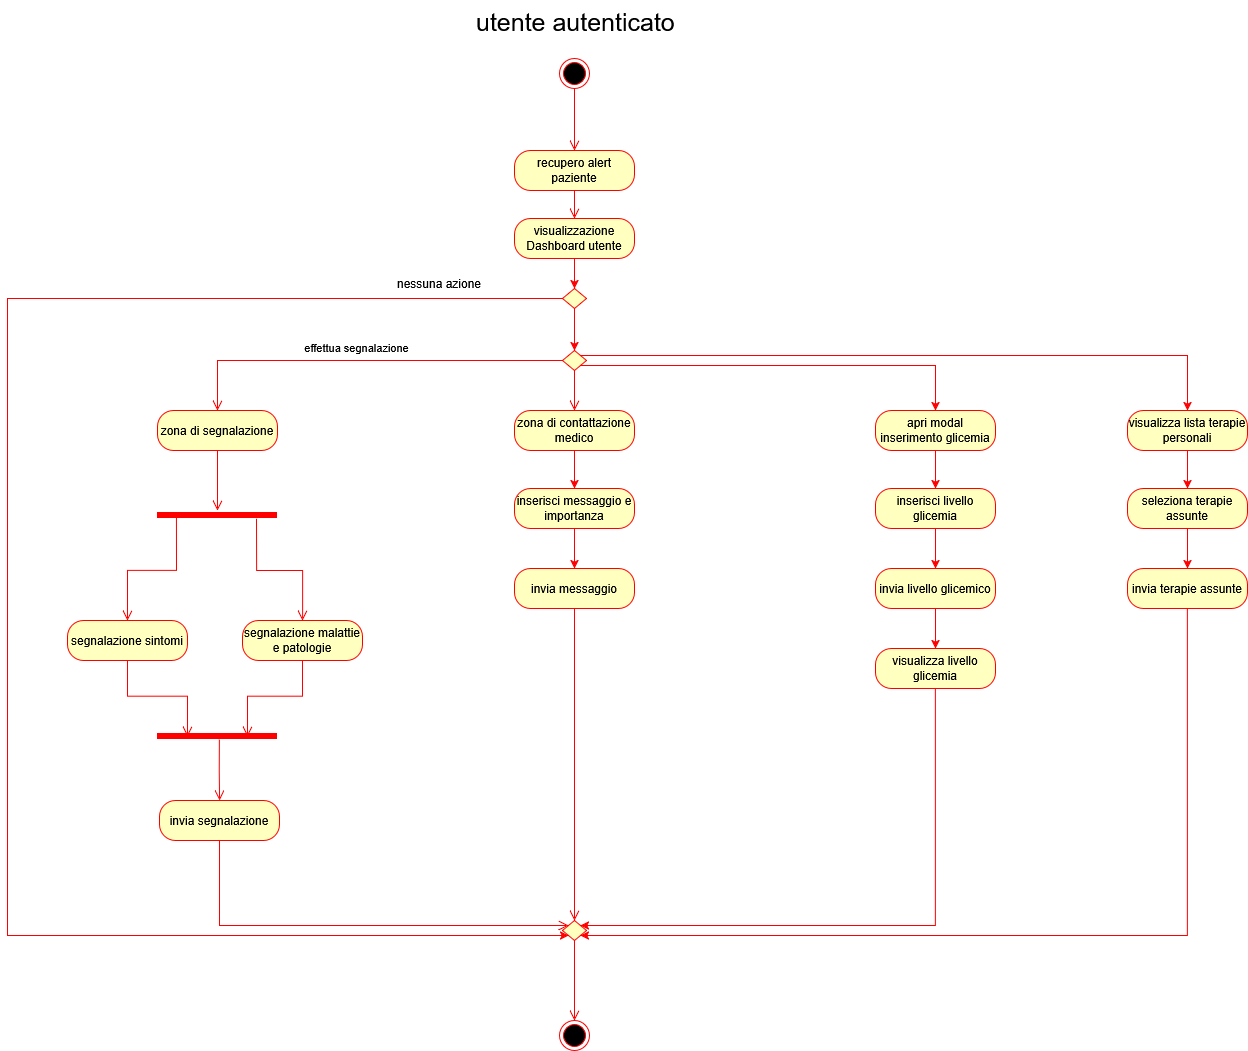

The diagram above was exported from draw.io. Its source (the exported page's mxGraphModel, read from the mxfile embedded in the PNG):
<mxGraphModel dx="4300" dy="4215" grid="1" gridSize="10" guides="1" tooltips="1" connect="1" arrows="1" fold="1" page="1" pageScale="1" pageWidth="827" pageHeight="1169" math="0" shadow="0">
  <root>
    <mxCell id="0" />
    <mxCell id="1" parent="0" />
    <mxCell id="2" parent="1" style="ellipse;html=1;shape=endState;fillColor=#000000;strokeColor=#ff0000;" value="" vertex="1">
      <mxGeometry height="30" width="30" x="522" y="5100" as="geometry" />
    </mxCell>
    <mxCell id="3" parent="1" style="text;whiteSpace=wrap;html=1;" value="&lt;font style=&quot;font-size: 25px;&quot;&gt;utente autenticato&lt;/font&gt;" vertex="1">
      <mxGeometry height="50" width="230" x="437" y="5042" as="geometry" />
    </mxCell>
    <mxCell id="4" parent="1" style="rounded=1;whiteSpace=wrap;html=1;arcSize=40;fontColor=#000000;fillColor=#ffffc0;strokeColor=#ff0000;" value="recupero alert paziente" vertex="1">
      <mxGeometry height="40" width="120" x="477" y="5192" as="geometry" />
    </mxCell>
    <mxCell id="5" edge="1" parent="1" source="2" style="edgeStyle=orthogonalEdgeStyle;html=1;verticalAlign=bottom;endArrow=open;endSize=8;strokeColor=#ff0000;rounded=0;exitX=0.5;exitY=1;exitDx=0;exitDy=0;entryX=0.5;entryY=0;entryDx=0;entryDy=0;" target="4" value="">
      <mxGeometry relative="1" as="geometry">
        <mxPoint x="590" y="5182" as="sourcePoint" />
        <mxPoint x="590" y="5242" as="targetPoint" />
      </mxGeometry>
    </mxCell>
    <mxCell id="6" edge="1" parent="1" source="7" style="edgeStyle=orthogonalEdgeStyle;rounded=0;orthogonalLoop=1;jettySize=auto;html=1;exitX=0.5;exitY=1;exitDx=0;exitDy=0;entryX=0.5;entryY=0;entryDx=0;entryDy=0;strokeColor=#FF0000;" target="54">
      <mxGeometry relative="1" as="geometry" />
    </mxCell>
    <mxCell id="7" parent="1" style="rounded=1;whiteSpace=wrap;html=1;arcSize=40;fontColor=#000000;fillColor=#ffffc0;strokeColor=#ff0000;" value="visualizzazione Dashboard utente" vertex="1">
      <mxGeometry height="40" width="120" x="477" y="5260" as="geometry" />
    </mxCell>
    <mxCell id="8" edge="1" parent="1" style="edgeStyle=orthogonalEdgeStyle;html=1;verticalAlign=bottom;endArrow=open;endSize=8;strokeColor=#ff0000;rounded=0;" value="">
      <mxGeometry relative="1" as="geometry">
        <mxPoint x="537.5" y="5382.036937541974" as="sourcePoint" />
        <mxPoint x="537" y="5382" as="targetPoint" />
      </mxGeometry>
    </mxCell>
    <mxCell id="9" edge="1" parent="1" source="4" style="edgeStyle=orthogonalEdgeStyle;html=1;verticalAlign=bottom;endArrow=open;endSize=8;strokeColor=#ff0000;rounded=0;exitX=0.5;exitY=1;exitDx=0;exitDy=0;entryX=0.5;entryY=0;entryDx=0;entryDy=0;" target="7" value="">
      <mxGeometry relative="1" as="geometry">
        <mxPoint x="590" y="5362" as="sourcePoint" />
        <mxPoint x="590" y="5422" as="targetPoint" />
      </mxGeometry>
    </mxCell>
    <mxCell id="10" edge="1" parent="1" source="12" style="edgeStyle=orthogonalEdgeStyle;rounded=0;orthogonalLoop=1;jettySize=auto;html=1;exitX=1;exitY=1;exitDx=0;exitDy=0;entryX=0.5;entryY=0;entryDx=0;entryDy=0;strokeColor=#FF0000;" target="39">
      <mxGeometry relative="1" as="geometry" />
    </mxCell>
    <mxCell id="11" edge="1" parent="1" source="12" style="edgeStyle=orthogonalEdgeStyle;rounded=0;orthogonalLoop=1;jettySize=auto;html=1;exitX=1;exitY=0;exitDx=0;exitDy=0;strokeColor=#FF0000;" target="47">
      <mxGeometry relative="1" as="geometry" />
    </mxCell>
    <mxCell id="12" parent="1" style="rhombus;whiteSpace=wrap;html=1;fontColor=#000000;fillColor=#ffffc0;strokeColor=#ff0000;" value="" vertex="1">
      <mxGeometry height="20" width="24" x="525" y="5392" as="geometry" />
    </mxCell>
    <mxCell id="13" edge="1" parent="1" source="12" style="edgeStyle=orthogonalEdgeStyle;html=1;verticalAlign=bottom;endArrow=open;endSize=8;strokeColor=#ff0000;rounded=0;exitX=0;exitY=0.5;exitDx=0;exitDy=0;entryX=0.5;entryY=0;entryDx=0;entryDy=0;" target="15" value="">
      <mxGeometry relative="1" as="geometry">
        <mxPoint x="360" y="5422" as="sourcePoint" />
        <mxPoint x="194" y="5402" as="targetPoint" />
      </mxGeometry>
    </mxCell>
    <mxCell id="14" connectable="0" parent="13" style="edgeLabel;html=1;align=center;verticalAlign=middle;resizable=0;points=[];" value="effettua segnalazione" vertex="1">
      <mxGeometry relative="1" x="0.0696" y="2" as="geometry">
        <mxPoint x="2" y="-17" as="offset" />
      </mxGeometry>
    </mxCell>
    <mxCell id="15" parent="1" style="rounded=1;whiteSpace=wrap;html=1;arcSize=40;fontColor=#000000;fillColor=#ffffc0;strokeColor=#ff0000;" value="zona di segnalazione" vertex="1">
      <mxGeometry height="40" width="120" x="120" y="5452" as="geometry" />
    </mxCell>
    <mxCell id="16" edge="1" parent="1" source="15" style="edgeStyle=orthogonalEdgeStyle;html=1;verticalAlign=bottom;endArrow=open;endSize=8;strokeColor=#ff0000;rounded=0;" value="">
      <mxGeometry relative="1" as="geometry">
        <mxPoint x="180" y="5552" as="targetPoint" />
      </mxGeometry>
    </mxCell>
    <mxCell id="17" parent="1" style="shape=line;html=1;strokeWidth=6;strokeColor=#ff0000;" value="" vertex="1">
      <mxGeometry height="10" width="120" x="120" y="5552" as="geometry" />
    </mxCell>
    <mxCell id="18" edge="1" parent="1" source="17" style="edgeStyle=orthogonalEdgeStyle;html=1;verticalAlign=bottom;endArrow=open;endSize=8;strokeColor=#ff0000;rounded=0;exitX=0.158;exitY=0.685;exitDx=0;exitDy=0;exitPerimeter=0;entryX=0.5;entryY=0;entryDx=0;entryDy=0;" target="19" value="">
      <mxGeometry relative="1" as="geometry">
        <mxPoint x="139" y="5642" as="targetPoint" />
      </mxGeometry>
    </mxCell>
    <mxCell id="19" parent="1" style="rounded=1;whiteSpace=wrap;html=1;arcSize=40;fontColor=#000000;fillColor=#ffffc0;strokeColor=#ff0000;" value="segnalazione sintomi" vertex="1">
      <mxGeometry height="40" width="120" x="30" y="5662" as="geometry" />
    </mxCell>
    <mxCell id="20" edge="1" parent="1" source="19" style="edgeStyle=orthogonalEdgeStyle;html=1;verticalAlign=bottom;endArrow=open;endSize=8;strokeColor=#ff0000;rounded=0;entryX=0.25;entryY=0.5;entryDx=0;entryDy=0;entryPerimeter=0;" target="24" value="">
      <mxGeometry relative="1" as="geometry">
        <mxPoint x="90" y="5762" as="targetPoint" />
      </mxGeometry>
    </mxCell>
    <mxCell id="21" parent="1" style="rounded=1;whiteSpace=wrap;html=1;arcSize=40;fontColor=#000000;fillColor=#ffffc0;strokeColor=#ff0000;" value="segnalazione malattie e patologie" vertex="1">
      <mxGeometry height="40" width="120" x="205" y="5662" as="geometry" />
    </mxCell>
    <mxCell id="22" edge="1" parent="1" source="21" style="edgeStyle=orthogonalEdgeStyle;html=1;verticalAlign=bottom;endArrow=open;endSize=8;strokeColor=#ff0000;rounded=0;entryX=0.75;entryY=0.5;entryDx=0;entryDy=0;entryPerimeter=0;" target="24" value="">
      <mxGeometry relative="1" as="geometry">
        <mxPoint x="265" y="5762" as="targetPoint" />
      </mxGeometry>
    </mxCell>
    <mxCell id="23" edge="1" parent="1" source="17" style="edgeStyle=orthogonalEdgeStyle;html=1;verticalAlign=bottom;endArrow=open;endSize=8;strokeColor=#ff0000;rounded=0;exitX=0.824;exitY=0.825;exitDx=0;exitDy=0;exitPerimeter=0;entryX=0.5;entryY=0;entryDx=0;entryDy=0;" target="21" value="">
      <mxGeometry relative="1" as="geometry">
        <mxPoint x="130" y="5602" as="sourcePoint" />
        <mxPoint x="130" y="5662" as="targetPoint" />
      </mxGeometry>
    </mxCell>
    <mxCell id="24" parent="1" style="shape=line;html=1;strokeWidth=6;strokeColor=#ff0000;" value="" vertex="1">
      <mxGeometry height="10" width="120" x="120" y="5773" as="geometry" />
    </mxCell>
    <mxCell id="25" parent="1" style="rounded=1;whiteSpace=wrap;html=1;arcSize=40;fontColor=#000000;fillColor=#ffffc0;strokeColor=#ff0000;" value="invia segnalazione" vertex="1">
      <mxGeometry height="40" width="120" x="122" y="5842" as="geometry" />
    </mxCell>
    <mxCell id="26" edge="1" parent="1" source="24" style="edgeStyle=orthogonalEdgeStyle;html=1;verticalAlign=bottom;endArrow=open;endSize=8;strokeColor=#ff0000;rounded=0;exitX=0.515;exitY=0.807;exitDx=0;exitDy=0;exitPerimeter=0;entryX=0.5;entryY=0;entryDx=0;entryDy=0;" target="25" value="">
      <mxGeometry relative="1" as="geometry">
        <mxPoint x="180" y="5922" as="sourcePoint" />
        <mxPoint x="183" y="5982" as="targetPoint" />
      </mxGeometry>
    </mxCell>
    <mxCell id="27" edge="1" parent="1" source="25" style="edgeStyle=orthogonalEdgeStyle;html=1;verticalAlign=bottom;endArrow=open;endSize=8;strokeColor=#ff0000;rounded=0;exitX=0.5;exitY=1;exitDx=0;exitDy=0;entryX=0;entryY=0;entryDx=0;entryDy=0;" target="29" value="">
      <mxGeometry relative="1" as="geometry">
        <Array as="points">
          <mxPoint x="182" y="5967" />
        </Array>
        <mxPoint x="190" y="5912" as="sourcePoint" />
        <mxPoint x="182" y="5972" as="targetPoint" />
      </mxGeometry>
    </mxCell>
    <mxCell id="28" edge="1" parent="1" source="12" style="edgeStyle=orthogonalEdgeStyle;html=1;verticalAlign=bottom;endArrow=open;endSize=8;strokeColor=#ff0000;rounded=0;exitX=0.5;exitY=1;exitDx=0;exitDy=0;entryX=0.5;entryY=0;entryDx=0;entryDy=0;" target="31" value="">
      <mxGeometry relative="1" as="geometry">
        <mxPoint x="590" y="5502" as="sourcePoint" />
        <mxPoint x="537.0000000000005" y="5512" as="targetPoint" />
      </mxGeometry>
    </mxCell>
    <mxCell id="29" parent="1" style="rhombus;whiteSpace=wrap;html=1;fontColor=#000000;fillColor=#ffffc0;strokeColor=#ff0000;" value="" vertex="1">
      <mxGeometry height="20" width="24" x="525" y="5962" as="geometry" />
    </mxCell>
    <mxCell id="30" edge="1" parent="1" source="31" style="edgeStyle=orthogonalEdgeStyle;rounded=0;orthogonalLoop=1;jettySize=auto;html=1;exitX=0.5;exitY=1;exitDx=0;exitDy=0;entryX=0.5;entryY=0;entryDx=0;entryDy=0;strokeColor=#FF0000;" target="33">
      <mxGeometry relative="1" as="geometry" />
    </mxCell>
    <mxCell id="31" parent="1" style="rounded=1;whiteSpace=wrap;html=1;arcSize=40;fontColor=#000000;fillColor=#ffffc0;strokeColor=#ff0000;" value="zona di contattazione medico" vertex="1">
      <mxGeometry height="40" width="120" x="477" y="5452" as="geometry" />
    </mxCell>
    <mxCell id="32" edge="1" parent="1" source="33" style="edgeStyle=orthogonalEdgeStyle;rounded=0;orthogonalLoop=1;jettySize=auto;html=1;exitX=0.5;exitY=1;exitDx=0;exitDy=0;entryX=0.5;entryY=0;entryDx=0;entryDy=0;strokeColor=#FF0000;" target="34">
      <mxGeometry relative="1" as="geometry" />
    </mxCell>
    <mxCell id="33" parent="1" style="rounded=1;whiteSpace=wrap;html=1;arcSize=40;fontColor=#000000;fillColor=#ffffc0;strokeColor=#ff0000;" value="inserisci messaggio e importanza" vertex="1">
      <mxGeometry height="40" width="120" x="477" y="5530" as="geometry" />
    </mxCell>
    <mxCell id="34" parent="1" style="rounded=1;whiteSpace=wrap;html=1;arcSize=40;fontColor=#000000;fillColor=#ffffc0;strokeColor=#ff0000;" value="invia messaggio" vertex="1">
      <mxGeometry height="40" width="120" x="477" y="5610" as="geometry" />
    </mxCell>
    <mxCell id="35" edge="1" parent="1" source="34" style="edgeStyle=orthogonalEdgeStyle;html=1;verticalAlign=bottom;endArrow=open;endSize=8;strokeColor=#ff0000;rounded=0;entryX=0.5;entryY=0;entryDx=0;entryDy=0;" target="29" value="">
      <mxGeometry relative="1" as="geometry">
        <mxPoint x="537" y="5902" as="targetPoint" />
      </mxGeometry>
    </mxCell>
    <mxCell id="36" parent="1" style="ellipse;html=1;shape=endState;fillColor=#000000;strokeColor=#ff0000;" value="" vertex="1">
      <mxGeometry height="30" width="30" x="522" y="6062" as="geometry" />
    </mxCell>
    <mxCell id="37" edge="1" parent="1" source="29" style="edgeStyle=orthogonalEdgeStyle;html=1;verticalAlign=bottom;endArrow=open;endSize=8;strokeColor=#ff0000;rounded=0;exitX=0.5;exitY=1;exitDx=0;exitDy=0;entryX=0.5;entryY=0;entryDx=0;entryDy=0;" target="36" value="">
      <mxGeometry relative="1" as="geometry">
        <mxPoint x="580" y="6092" as="sourcePoint" />
        <mxPoint x="580" y="6132" as="targetPoint" />
      </mxGeometry>
    </mxCell>
    <mxCell id="38" edge="1" parent="1" source="39" style="edgeStyle=orthogonalEdgeStyle;rounded=0;orthogonalLoop=1;jettySize=auto;html=1;exitX=0.5;exitY=1;exitDx=0;exitDy=0;entryX=0.5;entryY=0;entryDx=0;entryDy=0;strokeColor=#FF0000;" target="41">
      <mxGeometry relative="1" as="geometry" />
    </mxCell>
    <mxCell id="39" parent="1" style="rounded=1;whiteSpace=wrap;html=1;arcSize=40;fontColor=#000000;fillColor=#ffffc0;strokeColor=#ff0000;" value="apri modal inserimento glicemia" vertex="1">
      <mxGeometry height="40" width="120" x="838" y="5452" as="geometry" />
    </mxCell>
    <mxCell id="40" edge="1" parent="1" source="41" style="edgeStyle=orthogonalEdgeStyle;rounded=0;orthogonalLoop=1;jettySize=auto;html=1;exitX=0.5;exitY=1;exitDx=0;exitDy=0;entryX=0.5;entryY=0;entryDx=0;entryDy=0;strokeColor=#FF0000;" target="43">
      <mxGeometry relative="1" as="geometry" />
    </mxCell>
    <mxCell id="41" parent="1" style="rounded=1;whiteSpace=wrap;html=1;arcSize=40;fontColor=#000000;fillColor=#ffffc0;strokeColor=#ff0000;" value="inserisci livello glicemia" vertex="1">
      <mxGeometry height="40" width="120" x="838" y="5530" as="geometry" />
    </mxCell>
    <mxCell id="42" edge="1" parent="1" source="43" style="edgeStyle=orthogonalEdgeStyle;rounded=0;orthogonalLoop=1;jettySize=auto;html=1;exitX=0.5;exitY=1;exitDx=0;exitDy=0;entryX=0.5;entryY=0;entryDx=0;entryDy=0;strokeColor=#FF0000;" target="45">
      <mxGeometry relative="1" as="geometry" />
    </mxCell>
    <mxCell id="43" parent="1" style="rounded=1;whiteSpace=wrap;html=1;arcSize=40;fontColor=#000000;fillColor=#ffffc0;strokeColor=#ff0000;" value="invia livello glicemico" vertex="1">
      <mxGeometry height="40" width="120" x="838" y="5610" as="geometry" />
    </mxCell>
    <mxCell id="44" edge="1" parent="1" source="45" style="edgeStyle=orthogonalEdgeStyle;rounded=0;orthogonalLoop=1;jettySize=auto;html=1;exitX=0.5;exitY=1;exitDx=0;exitDy=0;entryX=1;entryY=0;entryDx=0;entryDy=0;strokeColor=#FF0000;" target="29">
      <mxGeometry relative="1" as="geometry">
        <Array as="points">
          <mxPoint x="898" y="5967" />
        </Array>
      </mxGeometry>
    </mxCell>
    <mxCell id="45" parent="1" style="rounded=1;whiteSpace=wrap;html=1;arcSize=40;fontColor=#000000;fillColor=#ffffc0;strokeColor=#ff0000;" value="visualizza livello glicemia" vertex="1">
      <mxGeometry height="40" width="120" x="838" y="5690" as="geometry" />
    </mxCell>
    <mxCell id="46" edge="1" parent="1" source="47" style="edgeStyle=orthogonalEdgeStyle;rounded=0;orthogonalLoop=1;jettySize=auto;html=1;exitX=0.5;exitY=1;exitDx=0;exitDy=0;entryX=0.5;entryY=0;entryDx=0;entryDy=0;strokeColor=#FF0000;" target="49">
      <mxGeometry relative="1" as="geometry" />
    </mxCell>
    <mxCell id="47" parent="1" style="rounded=1;whiteSpace=wrap;html=1;arcSize=40;fontColor=#000000;fillColor=#ffffc0;strokeColor=#ff0000;" value="visualizza lista terapie personali" vertex="1">
      <mxGeometry height="40" width="120" x="1090" y="5452" as="geometry" />
    </mxCell>
    <mxCell id="48" edge="1" parent="1" source="49" style="edgeStyle=orthogonalEdgeStyle;rounded=0;orthogonalLoop=1;jettySize=auto;html=1;exitX=0.5;exitY=1;exitDx=0;exitDy=0;entryX=0.5;entryY=0;entryDx=0;entryDy=0;strokeColor=#FF0000;" target="51">
      <mxGeometry relative="1" as="geometry" />
    </mxCell>
    <mxCell id="49" parent="1" style="rounded=1;whiteSpace=wrap;html=1;arcSize=40;fontColor=#000000;fillColor=#ffffc0;strokeColor=#ff0000;" value="seleziona terapie assunte" vertex="1">
      <mxGeometry height="40" width="120" x="1090" y="5530" as="geometry" />
    </mxCell>
    <mxCell id="50" edge="1" parent="1" source="51" style="edgeStyle=orthogonalEdgeStyle;rounded=0;orthogonalLoop=1;jettySize=auto;html=1;exitX=0.5;exitY=1;exitDx=0;exitDy=0;entryX=1;entryY=1;entryDx=0;entryDy=0;strokeColor=#FF0000;" target="29">
      <mxGeometry relative="1" as="geometry">
        <Array as="points">
          <mxPoint x="1150" y="5977" />
        </Array>
      </mxGeometry>
    </mxCell>
    <mxCell id="51" parent="1" style="rounded=1;whiteSpace=wrap;html=1;arcSize=40;fontColor=#000000;fillColor=#ffffc0;strokeColor=#ff0000;" value="invia terapie assunte" vertex="1">
      <mxGeometry height="40" width="120" x="1090" y="5610" as="geometry" />
    </mxCell>
    <mxCell id="52" edge="1" parent="1" source="54" style="edgeStyle=orthogonalEdgeStyle;rounded=0;orthogonalLoop=1;jettySize=auto;html=1;exitX=0.5;exitY=1;exitDx=0;exitDy=0;entryX=0.5;entryY=0;entryDx=0;entryDy=0;strokeColor=#FF0000;" target="12">
      <mxGeometry relative="1" as="geometry" />
    </mxCell>
    <mxCell id="53" edge="1" parent="1" source="54" style="edgeStyle=orthogonalEdgeStyle;rounded=0;orthogonalLoop=1;jettySize=auto;html=1;exitX=0;exitY=0.5;exitDx=0;exitDy=0;entryX=0;entryY=1;entryDx=0;entryDy=0;strokeColor=#FF0000;" target="29">
      <mxGeometry relative="1" as="geometry">
        <Array as="points">
          <mxPoint x="-30" y="5340" />
          <mxPoint x="-30" y="5977" />
        </Array>
      </mxGeometry>
    </mxCell>
    <mxCell id="54" parent="1" style="rhombus;whiteSpace=wrap;html=1;fontColor=#000000;fillColor=#ffffc0;strokeColor=#ff0000;" value="" vertex="1">
      <mxGeometry height="20" width="24" x="525" y="5330" as="geometry" />
    </mxCell>
    <mxCell id="55" parent="1" style="text;html=1;whiteSpace=wrap;strokeColor=none;fillColor=none;align=center;verticalAlign=middle;rounded=0;" value="nessuna azione" vertex="1">
      <mxGeometry height="30" width="96" x="354" y="5310" as="geometry" />
    </mxCell>
  </root>
</mxGraphModel>